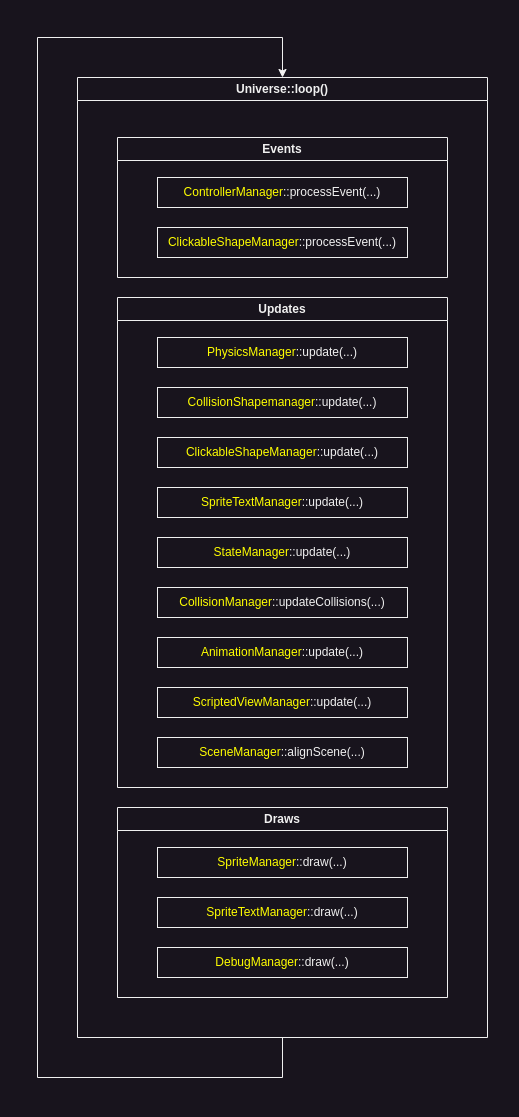

The diagram above was exported from draw.io. Its source (the exported page's mxGraphModel, read from the mxfile embedded in the PNG):
<mxGraphModel dx="2049" dy="1644" grid="1" gridSize="10" guides="1" tooltips="1" connect="1" arrows="1" fold="1" page="0" pageScale="1" pageWidth="850" pageHeight="1100" math="0" shadow="0">
  <root>
    <mxCell id="0" />
    <mxCell id="1" parent="0" />
    <mxCell id="WOS4rciKi4cjhHSV0yp7-1" value="Universe::loop()" style="swimlane;whiteSpace=wrap;html=1;" vertex="1" parent="1">
      <mxGeometry x="220" y="10" width="410" height="960" as="geometry" />
    </mxCell>
    <mxCell id="WOS4rciKi4cjhHSV0yp7-4" value="Draws" style="swimlane;whiteSpace=wrap;html=1;startSize=23;" vertex="1" parent="WOS4rciKi4cjhHSV0yp7-1">
      <mxGeometry x="40" y="730" width="330" height="190" as="geometry" />
    </mxCell>
    <mxCell id="WOS4rciKi4cjhHSV0yp7-25" value="&lt;font color=&quot;#ffff00&quot;&gt;SpriteManager&lt;/font&gt;::draw(...)" style="rounded=0;whiteSpace=wrap;html=1;" vertex="1" parent="WOS4rciKi4cjhHSV0yp7-4">
      <mxGeometry x="40" y="40" width="250" height="30" as="geometry" />
    </mxCell>
    <mxCell id="WOS4rciKi4cjhHSV0yp7-26" value="&lt;font color=&quot;#ffff00&quot;&gt;SpriteTextManager&lt;/font&gt;::draw(...)" style="rounded=0;whiteSpace=wrap;html=1;" vertex="1" parent="WOS4rciKi4cjhHSV0yp7-4">
      <mxGeometry x="40" y="90" width="250" height="30" as="geometry" />
    </mxCell>
    <mxCell id="WOS4rciKi4cjhHSV0yp7-27" value="&lt;font color=&quot;#ffff00&quot;&gt;DebugManager&lt;/font&gt;::draw(...)" style="rounded=0;whiteSpace=wrap;html=1;" vertex="1" parent="WOS4rciKi4cjhHSV0yp7-4">
      <mxGeometry x="40" y="140" width="250" height="30" as="geometry" />
    </mxCell>
    <mxCell id="WOS4rciKi4cjhHSV0yp7-3" value="Updates" style="swimlane;whiteSpace=wrap;html=1;startSize=23;" vertex="1" parent="WOS4rciKi4cjhHSV0yp7-1">
      <mxGeometry x="40" y="220" width="330" height="490" as="geometry" />
    </mxCell>
    <mxCell id="WOS4rciKi4cjhHSV0yp7-16" value="&lt;font color=&quot;#ffff00&quot;&gt;PhysicsManager&lt;/font&gt;::update(...)" style="rounded=0;whiteSpace=wrap;html=1;" vertex="1" parent="WOS4rciKi4cjhHSV0yp7-3">
      <mxGeometry x="40" y="40" width="250" height="30" as="geometry" />
    </mxCell>
    <mxCell id="WOS4rciKi4cjhHSV0yp7-17" value="&lt;font color=&quot;#ffff00&quot;&gt;CollisionShapemanager&lt;/font&gt;::update(...)" style="rounded=0;whiteSpace=wrap;html=1;" vertex="1" parent="WOS4rciKi4cjhHSV0yp7-3">
      <mxGeometry x="40" y="90" width="250" height="30" as="geometry" />
    </mxCell>
    <mxCell id="WOS4rciKi4cjhHSV0yp7-18" value="&lt;font color=&quot;#ffff00&quot;&gt;ClickableShapeManager&lt;/font&gt;::update(...)" style="rounded=0;whiteSpace=wrap;html=1;" vertex="1" parent="WOS4rciKi4cjhHSV0yp7-3">
      <mxGeometry x="40" y="140" width="250" height="30" as="geometry" />
    </mxCell>
    <mxCell id="WOS4rciKi4cjhHSV0yp7-19" value="&lt;font color=&quot;#ffff00&quot;&gt;SpriteTextManager&lt;/font&gt;::update(...)" style="rounded=0;whiteSpace=wrap;html=1;" vertex="1" parent="WOS4rciKi4cjhHSV0yp7-3">
      <mxGeometry x="40" y="190" width="250" height="30" as="geometry" />
    </mxCell>
    <mxCell id="WOS4rciKi4cjhHSV0yp7-20" value="&lt;font color=&quot;#ffff00&quot;&gt;StateManager&lt;/font&gt;::update(...)" style="rounded=0;whiteSpace=wrap;html=1;" vertex="1" parent="WOS4rciKi4cjhHSV0yp7-3">
      <mxGeometry x="40" y="240" width="250" height="30" as="geometry" />
    </mxCell>
    <mxCell id="WOS4rciKi4cjhHSV0yp7-21" value="&lt;font color=&quot;#ffff00&quot;&gt;CollisionManager&lt;/font&gt;::updateCollisions(...)" style="rounded=0;whiteSpace=wrap;html=1;" vertex="1" parent="WOS4rciKi4cjhHSV0yp7-3">
      <mxGeometry x="40" y="290" width="250" height="30" as="geometry" />
    </mxCell>
    <mxCell id="WOS4rciKi4cjhHSV0yp7-22" value="&lt;font color=&quot;#ffff00&quot;&gt;AnimationManager&lt;/font&gt;::update(...)" style="rounded=0;whiteSpace=wrap;html=1;" vertex="1" parent="WOS4rciKi4cjhHSV0yp7-3">
      <mxGeometry x="40" y="340" width="250" height="30" as="geometry" />
    </mxCell>
    <mxCell id="WOS4rciKi4cjhHSV0yp7-23" value="&lt;font color=&quot;#ffff00&quot;&gt;ScriptedViewManager&lt;/font&gt;::update(...)" style="rounded=0;whiteSpace=wrap;html=1;" vertex="1" parent="WOS4rciKi4cjhHSV0yp7-3">
      <mxGeometry x="40" y="390" width="250" height="30" as="geometry" />
    </mxCell>
    <mxCell id="WOS4rciKi4cjhHSV0yp7-24" value="&lt;font color=&quot;#ffff00&quot;&gt;SceneManager&lt;/font&gt;::alignScene(...)" style="rounded=0;whiteSpace=wrap;html=1;" vertex="1" parent="WOS4rciKi4cjhHSV0yp7-3">
      <mxGeometry x="40" y="440" width="250" height="30" as="geometry" />
    </mxCell>
    <mxCell id="WOS4rciKi4cjhHSV0yp7-2" value="Events" style="swimlane;whiteSpace=wrap;html=1;startSize=23;" vertex="1" parent="WOS4rciKi4cjhHSV0yp7-1">
      <mxGeometry x="40" y="60" width="330" height="140" as="geometry" />
    </mxCell>
    <mxCell id="WOS4rciKi4cjhHSV0yp7-14" value="&lt;font color=&quot;#ffff00&quot;&gt;ControllerManager&lt;/font&gt;::processEvent(...)" style="rounded=0;whiteSpace=wrap;html=1;" vertex="1" parent="WOS4rciKi4cjhHSV0yp7-2">
      <mxGeometry x="40" y="40" width="250" height="30" as="geometry" />
    </mxCell>
    <mxCell id="WOS4rciKi4cjhHSV0yp7-15" value="&lt;font color=&quot;#ffff00&quot;&gt;ClickableShapeManager&lt;/font&gt;::processEvent(...)" style="rounded=0;whiteSpace=wrap;html=1;" vertex="1" parent="WOS4rciKi4cjhHSV0yp7-2">
      <mxGeometry x="40" y="90" width="250" height="30" as="geometry" />
    </mxCell>
    <mxCell id="WOS4rciKi4cjhHSV0yp7-28" style="edgeStyle=orthogonalEdgeStyle;rounded=0;orthogonalLoop=1;jettySize=auto;html=1;exitX=0.5;exitY=1;exitDx=0;exitDy=0;entryX=0.5;entryY=0;entryDx=0;entryDy=0;" edge="1" parent="1" source="WOS4rciKi4cjhHSV0yp7-1" target="WOS4rciKi4cjhHSV0yp7-1">
      <mxGeometry relative="1" as="geometry">
        <Array as="points">
          <mxPoint x="425" y="1010" />
          <mxPoint x="180" y="1010" />
          <mxPoint x="180" y="-30" />
          <mxPoint x="425" y="-30" />
        </Array>
      </mxGeometry>
    </mxCell>
  </root>
</mxGraphModel>